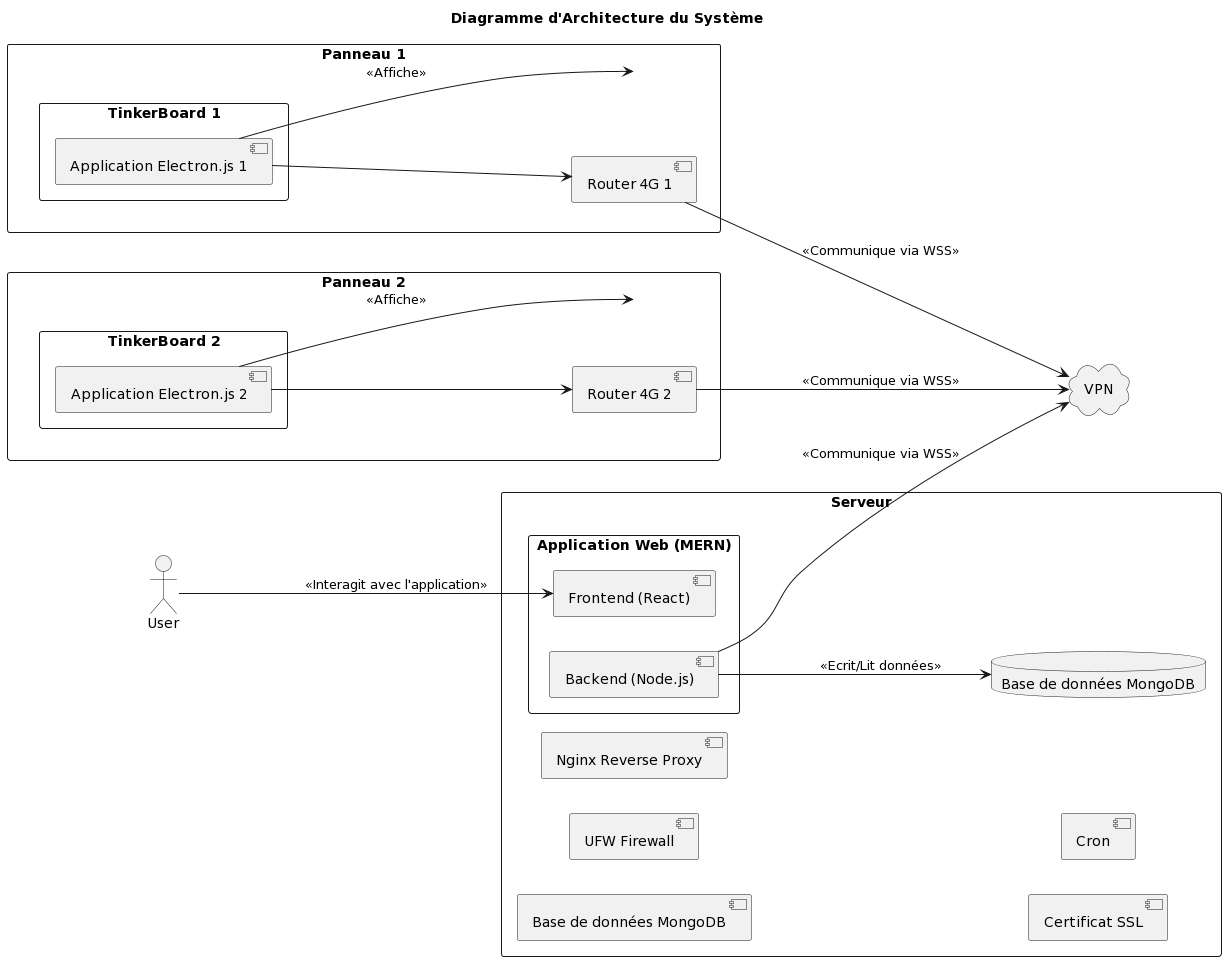

The diagram above was rendered by PlantUML. Its source (embedded in the PNG):
@startuml
title Diagramme d'Architecture du Système

left to right direction

cloud VPN

rectangle "Panneau 1"{
  rectangle "TinkerBoard 1" {
  [Application Electron.js 1]
}
  [Router 4G 1]
}
[Application Electron.js 1] --> [Panneau 1] : <<Affiche>>
[Application Electron.js 1] --> [Router 4G 1]
[Router 4G 1] --> VPN : <<Communique via WSS>>

rectangle "Panneau 2"{
  rectangle "TinkerBoard 2" {
  [Application Electron.js 2]
}
  [Router 4G 2]
 
}
[Application Electron.js 2] --> [Panneau 2] : <<Affiche>>
[Application Electron.js 2] --> [Router 4G 2]
[Router 4G 2] --> VPN : <<Communique via WSS>>


actor "User" as user
rectangle "Serveur" {
  rectangle "Application Web (MERN)" {
    [Frontend (React)]
    [Backend (Node.js)]
  }
  [Base de données MongoDB]
  [UFW Firewall]
  [Nginx Reverse Proxy]
  [Certificat SSL]
  [Cron]
  database "Base de données MongoDB" as db
}



[Backend (Node.js)] --> db : <<Ecrit/Lit données>>
[Backend (Node.js)] -down-> VPN : <<Communique via WSS>>

user --> [Frontend (React)] : <<Interagit avec l'application>>
@enduml